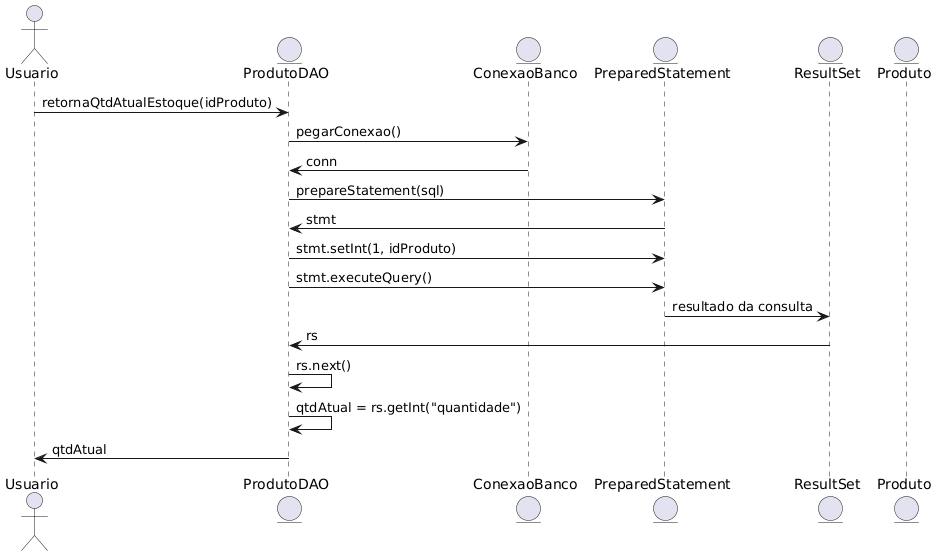

The diagram above was rendered by PlantUML. Its source (embedded in the PNG):
@startuml
actor Usuario
entity "ProdutoDAO" as ProdutoDAO
entity "ConexaoBanco" as Conexao
entity "PreparedStatement" as PreparedStatement
entity "ResultSet" as ResultSet
entity "Produto" as Produto

Usuario -> ProdutoDAO : retornaQtdAtualEstoque(idProduto)
ProdutoDAO -> Conexao : pegarConexao()
Conexao -> ProdutoDAO : conn
ProdutoDAO -> PreparedStatement : prepareStatement(sql)
PreparedStatement -> ProdutoDAO : stmt
ProdutoDAO -> PreparedStatement : stmt.setInt(1, idProduto)
ProdutoDAO -> PreparedStatement : stmt.executeQuery()
PreparedStatement -> ResultSet : resultado da consulta
ResultSet -> ProdutoDAO : rs
ProdutoDAO -> ProdutoDAO : rs.next()
ProdutoDAO -> ProdutoDAO : qtdAtual = rs.getInt("quantidade")
ProdutoDAO -> Usuario : qtdAtual
@enduml